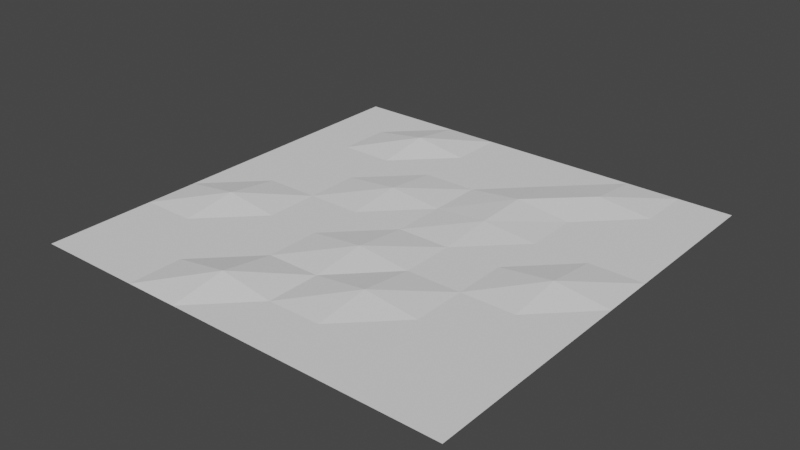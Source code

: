 # Source: Grass.blend  (saved by Blender 3.1.7; exported with 4.5.12 LTS)
import bpy
from mathutils import Matrix  # noqa: F401  (used for matrix-valued properties, if any)

bpy.ops.wm.read_factory_settings(use_empty=True)
scene = bpy.context.scene
scene.name = 'Scene'

# ---- collections
col_collection = bpy.data.collections.new('Collection'); scene.collection.children.link(col_collection)

# ---- world
world_world = bpy.data.worlds.new('World'); scene.world = world_world
world_world.use_nodes = True; world_world.node_tree.nodes.clear()
_N = world_world.node_tree.nodes; _L = world_world.node_tree.links
n0 = _N.new('ShaderNodeOutputWorld'); n0.name = 'World Output'; n0.location = (300, 300)
n1 = _N.new('ShaderNodeBackground'); n1.name = 'Background'; n1.location = (10, 300)
n1.inputs[0].default_value = (0.05088, 0.05088, 0.05088, 1.0)
_L.new(n1.outputs[0], n0.inputs[0])
n0.is_active_output = True
world_world.color = (0.05088, 0.05088, 0.05088)
world_world.use_sun_shadow = False
world_world.sun_shadow_jitter_overblur = 0.0

# ---- meshes
me_plane = bpy.data.meshes.new('Plane')
me_plane.from_pydata([(-1.0, -1.0, 0.0), (1.0, -1.0, 0.0), (-1.0, 1.0, 0.0), (1.0, 1.0, 0.0), (-1.0, 0.0, 0.0), (1.0, 0.0, 0.0), (1.0, 0.5, 0.0), (-1.0, 0.5, 0.0), (-1.0, -0.5, 0.0), (1.0, -0.5, 0.0), (-1.0, -0.75, 0.0), (1.0, -0.75, 0.0), (1.0, -0.25, 0.0), (-1.0, -0.25, 0.0), (-1.0, 0.25, 0.0), (1.0, 0.25, 0.0), (1.0, 0.75, 0.0), (-1.0, 0.75, 0.0), (0.0, -1.0, 0.0), (0.0, 1.0, 0.0), (0.0, 0.0, 0.0), (0.0, 0.5, 0.0), (0.0, -0.5, 0.0), (0.0, -0.75, 0.0), (0.0, -0.25, 0.1332), (0.0, 0.25, 0.0), (0.0, 0.75, 0.0), (-0.5, 1.0, 0.0), (-0.5, 0.0, 0.0), (-0.5, 0.5, 0.0), (-0.5, -0.5, 0.0), (-0.5, -0.75, 0.0), (-0.5, -0.25, 0.0), (-0.5, 0.25, 0.0), (-0.5, 0.75, 0.1819), (-0.5, -1.0, 0.0), (0.5, -1.0, 0.0), (0.5, 1.0, 0.0), (0.5, 0.0, 0.0), (0.5, 0.5, 0.0), (0.5, -0.5, 0.0), (0.5, -0.75, 0.0), (0.5, -0.25, 0.0), (0.5, 0.25, 0.0), (0.5, 0.75, 0.1331), (0.2464, 1.0, 0.0), (0.2464, 0.0, 0.0), (0.2464, 0.5, 0.1468), (0.2464, -0.5, 0.1512), (0.2464, -0.75, 0.0), (0.2464, -0.25, 0.0), (0.2464, 0.25, 0.1043), (0.2464, 0.75, 0.0), (0.2464, -1.0, 0.0), (-0.25, -1.0, 0.0), (-0.25, 1.0, 0.0), (-0.25, 0.0, 0.0), (-0.25, 0.5, 0.0), (-0.25, -0.5, 0.0), (-0.25, -0.75, 0.1959), (-0.25, -0.25, 0.0), (-0.25, 0.25, 0.1262), (-0.25, 0.75, 0.0), (-0.75, 1.0, 0.0), (-0.75, 0.0, 0.0), (-0.75, 0.5, 0.0), (-0.75, -0.5, 0.0), (-0.75, -0.75, 0.0), (-0.75, -0.25, 0.1671), (-0.75, 0.25, 0.0), (-0.75, 0.75, 0.0), (-0.75, -1.0, 0.0), (0.75, -1.0, 0.0), (0.75, 1.0, 0.0), (0.75, 0.0, 0.1561), (0.75, 0.5, 0.0), (0.75, -0.5, 0.0), (0.75, -0.75, 0.0), (0.75, -0.25, 0.0), (0.75, 0.25, 0.0), (0.75, 0.75, 0.0)], [], [(80, 16, 3, 73), (78, 12, 5, 74), (79, 15, 6, 75), (77, 11, 9, 76), (72, 1, 11, 77), (76, 9, 12, 78), (74, 5, 15, 79), (75, 6, 16, 80), (57, 21, 26, 62), (56, 20, 25, 61), (58, 22, 24, 60), (54, 18, 23, 59), (59, 23, 22, 58), (61, 25, 21, 57), (60, 24, 20, 56), (62, 26, 19, 55), (70, 34, 27, 63), (68, 32, 28, 64), (69, 33, 29, 65), (67, 31, 30, 66), (71, 35, 31, 67), (66, 30, 32, 68), (64, 28, 33, 69), (65, 29, 34, 70), (47, 39, 44, 52), (46, 38, 43, 51), (48, 40, 42, 50), (53, 36, 41, 49), (49, 41, 40, 48), (51, 43, 39, 47), (50, 42, 38, 46), (52, 44, 37, 45), (26, 52, 45, 19), (24, 50, 46, 20), (25, 51, 47, 21), (23, 49, 48, 22), (18, 53, 49, 23), (22, 48, 50, 24), (20, 46, 51, 25), (21, 47, 52, 26), (34, 62, 55, 27), (32, 60, 56, 28), (33, 61, 57, 29), (31, 59, 58, 30), (35, 54, 59, 31), (30, 58, 60, 32), (28, 56, 61, 33), (29, 57, 62, 34), (7, 65, 70, 17), (4, 64, 69, 14), (8, 66, 68, 13), (0, 71, 67, 10), (10, 67, 66, 8), (14, 69, 65, 7), (13, 68, 64, 4), (17, 70, 63, 2), (39, 75, 80, 44), (38, 74, 79, 43), (40, 76, 78, 42), (36, 72, 77, 41), (41, 77, 76, 40), (43, 79, 75, 39), (42, 78, 74, 38), (44, 80, 73, 37)])
_uv = me_plane.uv_layers.new(name='UVMap')
_uv.uv.foreach_set('vector', [0.875, 0.875, 1.0, 0.875, 1.0, 1.0, 0.875, 1.0, 0.875, 0.375, 1.0, 0.375, 1.0, 0.5, 0.875, 0.5, 0.875, 0.625, 1.0, 0.625, 1.0, 0.75, 0.875, 0.75, 0.875, 0.125, 1.0, 0.125, 1.0, 0.25, 0.875, 0.25, 0.875, 0.0, 1.0, 0.0, 1.0, 0.125, 0.875, 0.125, 0.875, 0.25, 1.0, 0.25, 1.0, 0.375, 0.875, 0.375, 0.875, 0.5, 1.0, 0.5, 1.0, 0.625, 0.875, 0.625, 0.875, 0.75, 1.0, 0.75, 1.0, 0.875, 0.875, 0.875, 0.375, 0.75, 0.5, 0.75, 0.5, 0.875, 0.375, 0.875, 0.375, 0.5, 0.5, 0.5, 0.5, 0.625, 0.375, 0.625, 0.375, 0.25, 0.5, 0.25, 0.5, 0.375, 0.375, 0.375, 0.375, 0.0, 0.5, 0.0, 0.5, 0.125, 0.375, 0.125, 0.375, 0.125, 0.5, 0.125, 0.5, 0.25, 0.375, 0.25, 0.375, 0.625, 0.5, 0.625, 0.5, 0.75, 0.375, 0.75, 0.375, 0.375, 0.5, 0.375, 0.5, 0.5, 0.375, 0.5, 0.375, 0.875, 0.5, 0.875, 0.5, 1.0, 0.375, 1.0, 0.125, 0.875, 0.25, 0.875, 0.25, 1.0, 0.125, 1.0, 0.125, 0.375, 0.25, 0.375, 0.25, 0.5, 0.125, 0.5, 0.125, 0.625, 0.25, 0.625, 0.25, 0.75, 0.125, 0.75, 0.125, 0.125, 0.25, 0.125, 0.25, 0.25, 0.125, 0.25, 0.125, 0.0, 0.25, 0.0, 0.25, 0.125, 0.125, 0.125, 0.125, 0.25, 0.25, 0.25, 0.25, 0.375, 0.125, 0.375, 0.125, 0.5, 0.25, 0.5, 0.25, 0.625, 0.125, 0.625, 0.125, 0.75, 0.25, 0.75, 0.25, 0.875, 0.125, 0.875, 0.6232, 0.75, 0.75, 0.75, 0.75, 0.875, 0.6232, 0.875, 0.6232, 0.5, 0.75, 0.5, 0.75, 0.625, 0.6232, 0.625, 0.6232, 0.25, 0.75, 0.25, 0.75, 0.375, 0.6232, 0.375, 0.6232, 0.0, 0.75, 0.0, 0.75, 0.125, 0.6232, 0.125, 0.6232, 0.125, 0.75, 0.125, 0.75, 0.25, 0.6232, 0.25, 0.6232, 0.625, 0.75, 0.625, 0.75, 0.75, 0.6232, 0.75, 0.6232, 0.375, 0.75, 0.375, 0.75, 0.5, 0.6232, 0.5, 0.6232, 0.875, 0.75, 0.875, 0.75, 1.0, 0.6232, 1.0, 0.5, 0.875, 0.6232, 0.875, 0.6232, 1.0, 0.5, 1.0, 0.5, 0.375, 0.6232, 0.375, 0.6232, 0.5, 0.5, 0.5, 0.5, 0.625, 0.6232, 0.625, 0.6232, 0.75, 0.5, 0.75, 0.5, 0.125, 0.6232, 0.125, 0.6232, 0.25, 0.5, 0.25, 0.5, 0.0, 0.6232, 0.0, 0.6232, 0.125, 0.5, 0.125, 0.5, 0.25, 0.6232, 0.25, 0.6232, 0.375, 0.5, 0.375, 0.5, 0.5, 0.6232, 0.5, 0.6232, 0.625, 0.5, 0.625, 0.5, 0.75, 0.6232, 0.75, 0.6232, 0.875, 0.5, 0.875, 0.25, 0.875, 0.375, 0.875, 0.375, 1.0, 0.25, 1.0, 0.25, 0.375, 0.375, 0.375, 0.375, 0.5, 0.25, 0.5, 0.25, 0.625, 0.375, 0.625, 0.375, 0.75, 0.25, 0.75, 0.25, 0.125, 0.375, 0.125, 0.375, 0.25, 0.25, 0.25, 0.25, 0.0, 0.375, 0.0, 0.375, 0.125, 0.25, 0.125, 0.25, 0.25, 0.375, 0.25, 0.375, 0.375, 0.25, 0.375, 0.25, 0.5, 0.375, 0.5, 0.375, 0.625, 0.25, 0.625, 0.25, 0.75, 0.375, 0.75, 0.375, 0.875, 0.25, 0.875, 0.0, 0.75, 0.125, 0.75, 0.125, 0.875, 0.0, 0.875, 0.0, 0.5, 0.125, 0.5, 0.125, 0.625, 0.0, 0.625, 0.0, 0.25, 0.125, 0.25, 0.125, 0.375, 0.0, 0.375, 0.0, 0.0, 0.125, 0.0, 0.125, 0.125, 0.0, 0.125, 0.0, 0.125, 0.125, 0.125, 0.125, 0.25, 0.0, 0.25, 0.0, 0.625, 0.125, 0.625, 0.125, 0.75, 0.0, 0.75, 0.0, 0.375, 0.125, 0.375, 0.125, 0.5, 0.0, 0.5, 0.0, 0.875, 0.125, 0.875, 0.125, 1.0, 0.0, 1.0, 0.75, 0.75, 0.875, 0.75, 0.875, 0.875, 0.75, 0.875, 0.75, 0.5, 0.875, 0.5, 0.875, 0.625, 0.75, 0.625, 0.75, 0.25, 0.875, 0.25, 0.875, 0.375, 0.75, 0.375, 0.75, 0.0, 0.875, 0.0, 0.875, 0.125, 0.75, 0.125, 0.75, 0.125, 0.875, 0.125, 0.875, 0.25, 0.75, 0.25, 0.75, 0.625, 0.875, 0.625, 0.875, 0.75, 0.75, 0.75, 0.75, 0.375, 0.875, 0.375, 0.875, 0.5, 0.75, 0.5, 0.75, 0.875, 0.875, 0.875, 0.875, 1.0, 0.75, 1.0])
me_plane.use_remesh_fix_poles = True
me_plane.use_remesh_preserve_attributes = False
me_plane.update()

# ---- objects
ob_plane = bpy.data.objects.new('Plane', me_plane)

# ---- transforms, parenting, visibility, modifiers, constraints
ob_plane.location = (0.0, 0.0, 0.0)
ob_plane.scale = (5.0, 5.0, 1.0)

# ---- collection membership
col_collection.objects.link(ob_plane)

# ---- scene / render settings (as saved in the file)
scene.frame_start = 1; scene.frame_end = 250; scene.frame_set(1)
scene.render.engine = 'BLENDER_EEVEE_NEXT'
scene.cycles.sampling_pattern = 'TABULATED_SOBOL'
scene.cycles.use_light_tree = False
scene.view_settings.view_transform = 'Filmic'
bpy.context.view_layer.update()

# ---- added for rendering (the .blend has no active camera and no usable light): camera, sun
cam_auto = bpy.data.cameras.new('AutoCamera')
cam_auto.lens = 50.0
cam_auto.sensor_width = 36.0
cam_auto.clip_end = 1000.0
ob_auto_camera = bpy.data.objects.new('AutoCamera', cam_auto)
scene.collection.objects.link(ob_auto_camera)
ob_auto_camera.location = (13.0859, -15.7031, 10.5667)
ob_auto_camera.rotation_euler = (1.09748, -7.21219e-08, 0.694738)
scene.camera = ob_auto_camera
light_auto_sun = bpy.data.lights.new('AutoSun', 'SUN')
light_auto_sun.energy = 3.0
light_auto_sun.angle = 0.0523599
ob_auto_sun = bpy.data.objects.new('AutoSun', light_auto_sun)
scene.collection.objects.link(ob_auto_sun)
ob_auto_sun.rotation_euler = (0.872665, 0.174533, 0.523599)
bpy.context.view_layer.update()
